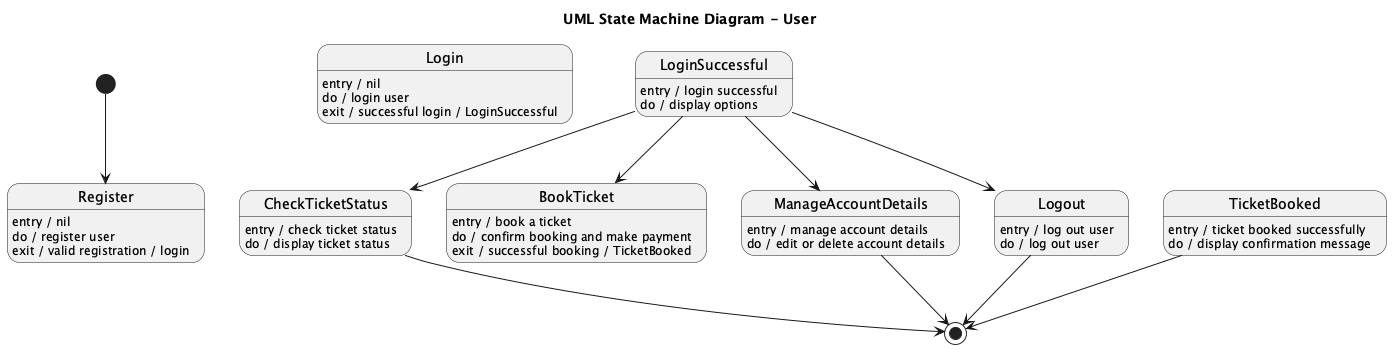

The diagram above was rendered by PlantUML. Its source (embedded in the PNG):
@startuml
title UML State Machine Diagram - User

[*] --> Register
Register : entry / nil
Register : do / register user
Register : exit / valid registration / login

Login : entry / nil
Login : do / login user
Login : exit / successful login / LoginSuccessful

LoginSuccessful : entry / login successful
LoginSuccessful : do / display options
LoginSuccessful --> CheckTicketStatus
LoginSuccessful --> BookTicket
LoginSuccessful --> ManageAccountDetails
LoginSuccessful --> Logout

CheckTicketStatus : entry / check ticket status
CheckTicketStatus : do / display ticket status
CheckTicketStatus --> [*]

BookTicket : entry / book a ticket
BookTicket : do / confirm booking and make payment
BookTicket : exit / successful booking / TicketBooked

TicketBooked : entry / ticket booked successfully
TicketBooked : do / display confirmation message
TicketBooked --> [*]

ManageAccountDetails : entry / manage account details
ManageAccountDetails : do / edit or delete account details
ManageAccountDetails --> [*]

Logout : entry / log out user
Logout : do / log out user
Logout --> [*]
@enduml